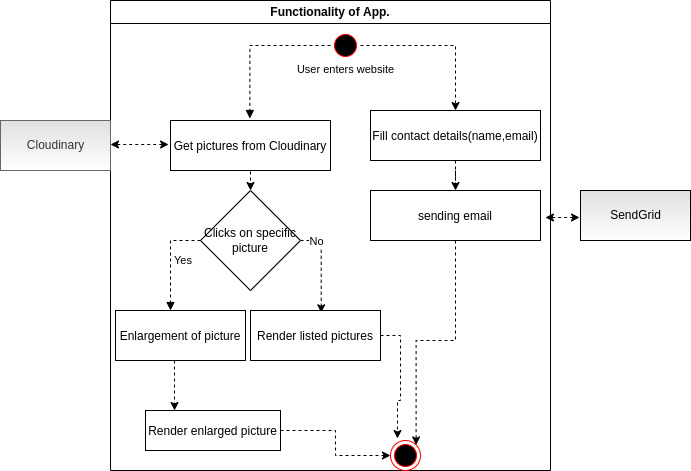

The diagram above was exported from draw.io. Its source (the exported page's mxGraphModel, read from the mxfile embedded in the PNG):
<mxGraphModel dx="2272" dy="800" grid="1" gridSize="10" guides="1" tooltips="1" connect="1" arrows="1" fold="1" page="1" pageScale="1" pageWidth="850" pageHeight="1100" math="0" shadow="0">
  <root>
    <mxCell id="0" />
    <mxCell id="1" parent="0" />
    <mxCell id="zh0JamYFRAX0AsfcvavE-1" value="Functionality of App." style="swimlane;whiteSpace=wrap;startSize=23;" parent="1" vertex="1">
      <mxGeometry x="-100" y="40" width="440" height="470" as="geometry">
        <mxRectangle x="230" y="40" width="80" height="23" as="alternateBounds" />
      </mxGeometry>
    </mxCell>
    <mxCell id="zh0JamYFRAX0AsfcvavE-2" value="Enlargement of picture" style="" parent="zh0JamYFRAX0AsfcvavE-1" vertex="1">
      <mxGeometry x="5" y="310" width="130" height="50" as="geometry" />
    </mxCell>
    <mxCell id="7DJX1UDjw87SH1jOwsYW-5" style="edgeStyle=orthogonalEdgeStyle;rounded=0;orthogonalLoop=1;jettySize=auto;html=1;entryX=0;entryY=0.5;entryDx=0;entryDy=0;dashed=1;" parent="zh0JamYFRAX0AsfcvavE-1" source="zh0JamYFRAX0AsfcvavE-3" target="zh0JamYFRAX0AsfcvavE-12" edge="1">
      <mxGeometry relative="1" as="geometry" />
    </mxCell>
    <mxCell id="zh0JamYFRAX0AsfcvavE-3" value="Render enlarged picture" style="" parent="zh0JamYFRAX0AsfcvavE-1" vertex="1">
      <mxGeometry x="35" y="410" width="135" height="40" as="geometry" />
    </mxCell>
    <mxCell id="zh0JamYFRAX0AsfcvavE-4" value="" style="endArrow=classic;html=1;rounded=0;entryX=0.215;entryY=0;entryDx=0;entryDy=0;entryPerimeter=0;dashed=1;" parent="zh0JamYFRAX0AsfcvavE-1" target="zh0JamYFRAX0AsfcvavE-3" edge="1">
      <mxGeometry relative="1" as="geometry">
        <mxPoint x="64" y="360" as="sourcePoint" />
        <mxPoint x="398" y="340" as="targetPoint" />
      </mxGeometry>
    </mxCell>
    <mxCell id="zh0JamYFRAX0AsfcvavE-6" value="Get pictures from Cloudinary" style="" parent="zh0JamYFRAX0AsfcvavE-1" vertex="1">
      <mxGeometry x="60" y="120" width="160" height="50" as="geometry" />
    </mxCell>
    <mxCell id="zh0JamYFRAX0AsfcvavE-7" value="" style="endArrow=classic;html=1;rounded=0;entryX=0.5;entryY=0;entryDx=0;entryDy=0;exitX=0.5;exitY=1.02;exitDx=0;exitDy=0;exitPerimeter=0;dashed=1;" parent="zh0JamYFRAX0AsfcvavE-1" source="zh0JamYFRAX0AsfcvavE-6" target="0B8yW9r9pYgtpi33EmLZ-36" edge="1">
      <mxGeometry relative="1" as="geometry">
        <mxPoint x="360" y="410" as="sourcePoint" />
        <mxPoint x="520" y="410" as="targetPoint" />
      </mxGeometry>
    </mxCell>
    <mxCell id="7DJX1UDjw87SH1jOwsYW-2" style="edgeStyle=orthogonalEdgeStyle;rounded=0;orthogonalLoop=1;jettySize=auto;html=1;exitX=1;exitY=0.5;exitDx=0;exitDy=0;entryX=0.5;entryY=0;entryDx=0;entryDy=0;dashed=1;" parent="zh0JamYFRAX0AsfcvavE-1" source="zh0JamYFRAX0AsfcvavE-9" target="0B8yW9r9pYgtpi33EmLZ-49" edge="1">
      <mxGeometry relative="1" as="geometry" />
    </mxCell>
    <mxCell id="zh0JamYFRAX0AsfcvavE-9" value="" style="ellipse;html=1;shape=startState;fillColor=#000000;strokeColor=#ff0000;" parent="zh0JamYFRAX0AsfcvavE-1" vertex="1">
      <mxGeometry x="220" y="30" width="30" height="30" as="geometry" />
    </mxCell>
    <mxCell id="zh0JamYFRAX0AsfcvavE-11" value="User enters website" style="edgeLabel;resizable=0;html=1;align=center;verticalAlign=middle;rotation=0;" parent="zh0JamYFRAX0AsfcvavE-1" connectable="0" vertex="1">
      <mxGeometry x="234.99540982752956" y="68.9999895861381" as="geometry" />
    </mxCell>
    <mxCell id="zh0JamYFRAX0AsfcvavE-12" value="" style="ellipse;html=1;shape=endState;fillColor=#000000;strokeColor=#ff0000;" parent="zh0JamYFRAX0AsfcvavE-1" vertex="1">
      <mxGeometry x="280" y="440" width="30" height="30" as="geometry" />
    </mxCell>
    <mxCell id="0B8yW9r9pYgtpi33EmLZ-45" style="edgeStyle=orthogonalEdgeStyle;rounded=0;orthogonalLoop=1;jettySize=auto;html=1;exitX=1;exitY=0.5;exitDx=0;exitDy=0;entryX=0.544;entryY=0.046;entryDx=0;entryDy=0;entryPerimeter=0;dashed=1;" parent="zh0JamYFRAX0AsfcvavE-1" source="0B8yW9r9pYgtpi33EmLZ-36" target="0B8yW9r9pYgtpi33EmLZ-47" edge="1">
      <mxGeometry relative="1" as="geometry">
        <mxPoint x="230" y="290" as="targetPoint" />
        <Array as="points">
          <mxPoint x="211" y="240" />
        </Array>
      </mxGeometry>
    </mxCell>
    <mxCell id="0B8yW9r9pYgtpi33EmLZ-46" value="No" style="edgeLabel;html=1;align=center;verticalAlign=middle;resizable=0;points=[];" parent="0B8yW9r9pYgtpi33EmLZ-45" vertex="1" connectable="0">
      <mxGeometry x="-0.6678" relative="1" as="geometry">
        <mxPoint as="offset" />
      </mxGeometry>
    </mxCell>
    <mxCell id="0B8yW9r9pYgtpi33EmLZ-36" value="Clicks on specific picture" style="rhombus;whiteSpace=wrap;html=1;" parent="zh0JamYFRAX0AsfcvavE-1" vertex="1">
      <mxGeometry x="90" y="190" width="100" height="100" as="geometry" />
    </mxCell>
    <mxCell id="0B8yW9r9pYgtpi33EmLZ-42" value="" style="edgeStyle=orthogonalEdgeStyle;html=1;align=left;spacingLeft=2;endArrow=block;rounded=0;entryX=0.496;entryY=-0.04;exitX=0;exitY=0.5;exitDx=0;exitDy=0;entryDx=0;entryDy=0;entryPerimeter=0;dashed=1;" parent="zh0JamYFRAX0AsfcvavE-1" source="zh0JamYFRAX0AsfcvavE-9" target="zh0JamYFRAX0AsfcvavE-6" edge="1">
      <mxGeometry relative="1" as="geometry">
        <mxPoint x="500" y="180" as="sourcePoint" />
        <Array as="points">
          <mxPoint x="139" y="45" />
        </Array>
      </mxGeometry>
    </mxCell>
    <mxCell id="0B8yW9r9pYgtpi33EmLZ-43" value="Yes" style="edgeStyle=orthogonalEdgeStyle;html=1;align=left;spacingLeft=2;endArrow=block;rounded=0;exitX=0;exitY=0.5;exitDx=0;exitDy=0;dashed=1;" parent="zh0JamYFRAX0AsfcvavE-1" source="0B8yW9r9pYgtpi33EmLZ-36" edge="1">
      <mxGeometry relative="1" as="geometry">
        <mxPoint x="141" y="230" as="sourcePoint" />
        <Array as="points">
          <mxPoint x="60" y="240" />
          <mxPoint x="60" y="310" />
        </Array>
        <mxPoint x="60" y="310" as="targetPoint" />
      </mxGeometry>
    </mxCell>
    <mxCell id="7DJX1UDjw87SH1jOwsYW-7" style="edgeStyle=orthogonalEdgeStyle;rounded=0;orthogonalLoop=1;jettySize=auto;html=1;entryX=0.233;entryY=-0.067;entryDx=0;entryDy=0;entryPerimeter=0;dashed=1;" parent="zh0JamYFRAX0AsfcvavE-1" source="0B8yW9r9pYgtpi33EmLZ-47" target="zh0JamYFRAX0AsfcvavE-12" edge="1">
      <mxGeometry relative="1" as="geometry" />
    </mxCell>
    <mxCell id="0B8yW9r9pYgtpi33EmLZ-47" value="Render listed pictures" style="" parent="zh0JamYFRAX0AsfcvavE-1" vertex="1">
      <mxGeometry x="140" y="310" width="130" height="50" as="geometry" />
    </mxCell>
    <mxCell id="7DJX1UDjw87SH1jOwsYW-6" style="edgeStyle=orthogonalEdgeStyle;rounded=0;orthogonalLoop=1;jettySize=auto;html=1;entryX=0.5;entryY=0;entryDx=0;entryDy=0;entryPerimeter=0;dashed=1;" parent="zh0JamYFRAX0AsfcvavE-1" source="0B8yW9r9pYgtpi33EmLZ-49" target="7DJX1UDjw87SH1jOwsYW-3" edge="1">
      <mxGeometry relative="1" as="geometry" />
    </mxCell>
    <mxCell id="0B8yW9r9pYgtpi33EmLZ-49" value="Fill contact details(name,email)" style="" parent="zh0JamYFRAX0AsfcvavE-1" vertex="1">
      <mxGeometry x="260" y="110" width="170" height="50" as="geometry" />
    </mxCell>
    <mxCell id="7DJX1UDjw87SH1jOwsYW-4" style="edgeStyle=orthogonalEdgeStyle;rounded=0;orthogonalLoop=1;jettySize=auto;html=1;entryX=1;entryY=0;entryDx=0;entryDy=0;dashed=1;" parent="zh0JamYFRAX0AsfcvavE-1" source="7DJX1UDjw87SH1jOwsYW-3" target="zh0JamYFRAX0AsfcvavE-12" edge="1">
      <mxGeometry relative="1" as="geometry" />
    </mxCell>
    <mxCell id="7DJX1UDjw87SH1jOwsYW-3" value="sending email" style="" parent="zh0JamYFRAX0AsfcvavE-1" vertex="1">
      <mxGeometry x="260" y="190" width="170" height="50" as="geometry" />
    </mxCell>
    <mxCell id="0B8yW9r9pYgtpi33EmLZ-1" value="Cloudinary" style="html=1;fillColor=#E0E0E0;strokeColor=#666666;fontColor=#333333;gradientColor=#ffffff;" parent="1" vertex="1">
      <mxGeometry x="-210" y="160" width="110" height="50" as="geometry" />
    </mxCell>
    <mxCell id="0B8yW9r9pYgtpi33EmLZ-3" value="" style="endArrow=classic;startArrow=classic;html=1;rounded=1;exitX=-0.012;exitY=0.48;exitDx=0;exitDy=0;exitPerimeter=0;strokeColor=default;shadow=0;sketch=0;dashed=1;" parent="1" source="zh0JamYFRAX0AsfcvavE-6" edge="1">
      <mxGeometry width="50" height="50" relative="1" as="geometry">
        <mxPoint x="550" y="180" as="sourcePoint" />
        <mxPoint x="-100" y="184" as="targetPoint" />
      </mxGeometry>
    </mxCell>
    <mxCell id="0B8yW9r9pYgtpi33EmLZ-48" value="SendGrid" style="html=1;fillColor=#E0E0E0;gradientColor=#ffffff;" parent="1" vertex="1">
      <mxGeometry x="370" y="230" width="110" height="50" as="geometry" />
    </mxCell>
    <mxCell id="0B8yW9r9pYgtpi33EmLZ-52" value="" style="endArrow=classic;startArrow=classic;html=1;rounded=0;exitX=-0.009;exitY=0.54;exitDx=0;exitDy=0;entryX=1.029;entryY=0.54;entryDx=0;entryDy=0;exitPerimeter=0;entryPerimeter=0;dashed=1;" parent="1" source="0B8yW9r9pYgtpi33EmLZ-48" target="7DJX1UDjw87SH1jOwsYW-3" edge="1">
      <mxGeometry width="50" height="50" relative="1" as="geometry">
        <mxPoint x="418.0799999999999" y="174.5" as="sourcePoint" />
        <mxPoint x="360" y="175.5" as="targetPoint" />
      </mxGeometry>
    </mxCell>
  </root>
</mxGraphModel>